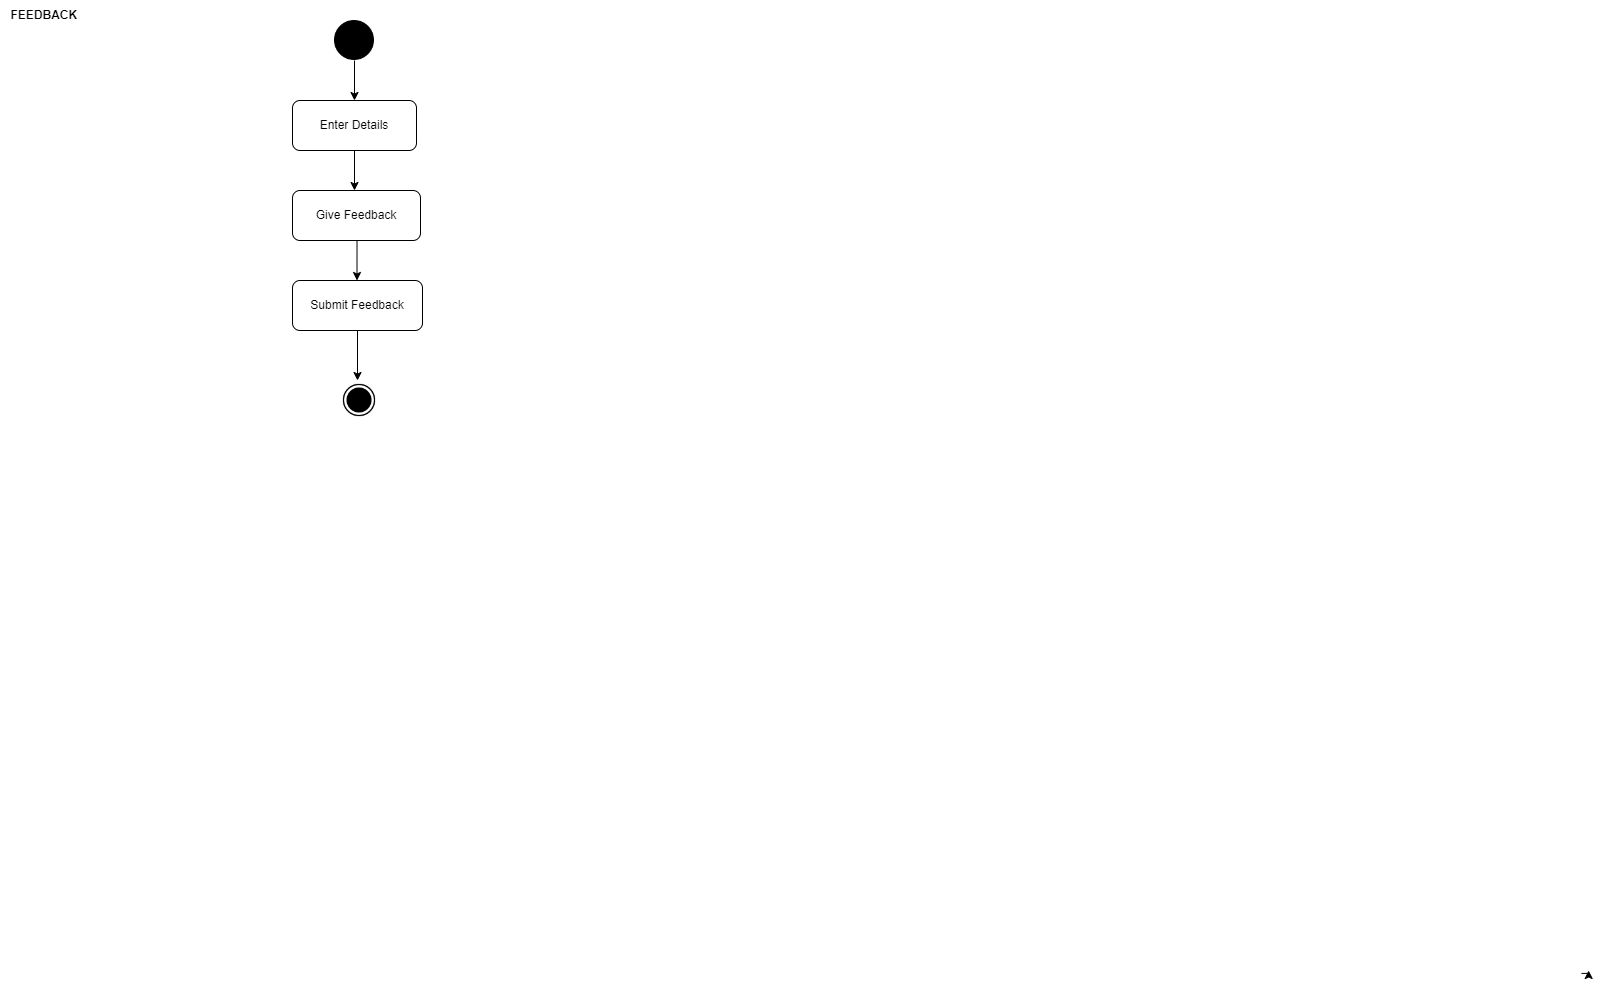

The diagram above was exported from draw.io. Its source (the exported page's mxGraphModel, read from the mxfile embedded in the PNG):
<mxGraphModel dx="836" dy="483" grid="1" gridSize="10" guides="1" tooltips="1" connect="1" arrows="1" fold="1" page="1" pageScale="1" pageWidth="827" pageHeight="1169" math="0" shadow="0">
  <root>
    <mxCell id="0" />
    <mxCell id="1" parent="0" />
    <mxCell id="3dYhpyNmgYd91DNFvU1Y-2" value="Enter Details" style="rounded=1;whiteSpace=wrap;html=1;labelBackgroundColor=none;" parent="1" vertex="1">
      <mxGeometry x="352" y="130" width="124" height="50" as="geometry" />
    </mxCell>
    <mxCell id="3dYhpyNmgYd91DNFvU1Y-3" value="Give Feedback" style="rounded=1;whiteSpace=wrap;html=1;labelBackgroundColor=none;" parent="1" vertex="1">
      <mxGeometry x="352" y="220" width="128" height="50" as="geometry" />
    </mxCell>
    <mxCell id="3dYhpyNmgYd91DNFvU1Y-4" value="Submit Feedback" style="rounded=1;whiteSpace=wrap;html=1;labelBackgroundColor=none;" parent="1" vertex="1">
      <mxGeometry x="352" y="310" width="130" height="50" as="geometry" />
    </mxCell>
    <mxCell id="3dYhpyNmgYd91DNFvU1Y-6" value="" style="endArrow=classic;html=1;rounded=0;entryX=0.5;entryY=0;entryDx=0;entryDy=0;labelBackgroundColor=none;fontColor=default;" parent="1" target="3dYhpyNmgYd91DNFvU1Y-2" edge="1">
      <mxGeometry width="50" height="50" relative="1" as="geometry">
        <mxPoint x="414" y="90" as="sourcePoint" />
        <mxPoint x="464" y="40" as="targetPoint" />
      </mxGeometry>
    </mxCell>
    <mxCell id="3dYhpyNmgYd91DNFvU1Y-8" value="" style="endArrow=classic;html=1;rounded=0;labelBackgroundColor=none;fontColor=default;" parent="1" edge="1">
      <mxGeometry width="50" height="50" relative="1" as="geometry">
        <mxPoint x="414" y="180" as="sourcePoint" />
        <mxPoint x="414" y="220" as="targetPoint" />
      </mxGeometry>
    </mxCell>
    <mxCell id="3dYhpyNmgYd91DNFvU1Y-9" value="" style="endArrow=classic;html=1;rounded=0;entryX=0.446;entryY=0;entryDx=0;entryDy=0;entryPerimeter=0;labelBackgroundColor=none;fontColor=default;" parent="1" edge="1">
      <mxGeometry width="50" height="50" relative="1" as="geometry">
        <mxPoint x="416.52" y="270" as="sourcePoint" />
        <mxPoint x="416.5" y="310" as="targetPoint" />
      </mxGeometry>
    </mxCell>
    <mxCell id="3dYhpyNmgYd91DNFvU1Y-14" value="" style="endArrow=classic;html=1;rounded=0;entryX=0.5;entryY=0;entryDx=0;entryDy=0;exitX=0.5;exitY=1;exitDx=0;exitDy=0;labelBackgroundColor=none;fontColor=default;" parent="1" source="3dYhpyNmgYd91DNFvU1Y-4" edge="1">
      <mxGeometry width="50" height="50" relative="1" as="geometry">
        <mxPoint x="420" y="360" as="sourcePoint" />
        <mxPoint x="417" y="410" as="targetPoint" />
      </mxGeometry>
    </mxCell>
    <mxCell id="3dYhpyNmgYd91DNFvU1Y-16" style="edgeStyle=orthogonalEdgeStyle;rounded=0;orthogonalLoop=1;jettySize=auto;html=1;exitX=0.5;exitY=1;exitDx=0;exitDy=0;entryX=1;entryY=1;entryDx=0;entryDy=0;labelBackgroundColor=none;fontColor=default;" parent="1" edge="1">
      <mxGeometry relative="1" as="geometry">
        <mxPoint x="1641" y="1002.93" as="sourcePoint" />
        <mxPoint x="1648.0710678118653" y="1000.0010678118653" as="targetPoint" />
      </mxGeometry>
    </mxCell>
    <mxCell id="QyRgxZd8DPzXTY1epArO-1" value="&lt;b&gt;FEEDBACK&amp;nbsp;&lt;/b&gt;" style="text;html=1;align=center;verticalAlign=middle;resizable=0;points=[];autosize=1;strokeColor=none;fillColor=none;" parent="1" vertex="1">
      <mxGeometry x="60" y="30" width="90" height="30" as="geometry" />
    </mxCell>
    <mxCell id="YJuyTYyxQz8xOlTrsfg9-1" value="" style="shape=image;html=1;verticalAlign=top;verticalLabelPosition=bottom;labelBackgroundColor=#ffffff;imageAspect=0;aspect=fixed;image=https://cdn4.iconfinder.com/data/icons/ionicons/512/icon-ios7-circle-filled-128.png" vertex="1" parent="1">
      <mxGeometry x="399" y="410" width="40" height="40" as="geometry" />
    </mxCell>
    <mxCell id="YJuyTYyxQz8xOlTrsfg9-2" value="" style="shape=image;html=1;verticalAlign=top;verticalLabelPosition=bottom;labelBackgroundColor=#ffffff;imageAspect=0;aspect=fixed;image=https://cdn4.iconfinder.com/data/icons/essential-app-2/16/record-round-circle-dot-128.png" vertex="1" parent="1">
      <mxGeometry x="394" y="50" width="40" height="40" as="geometry" />
    </mxCell>
  </root>
</mxGraphModel>